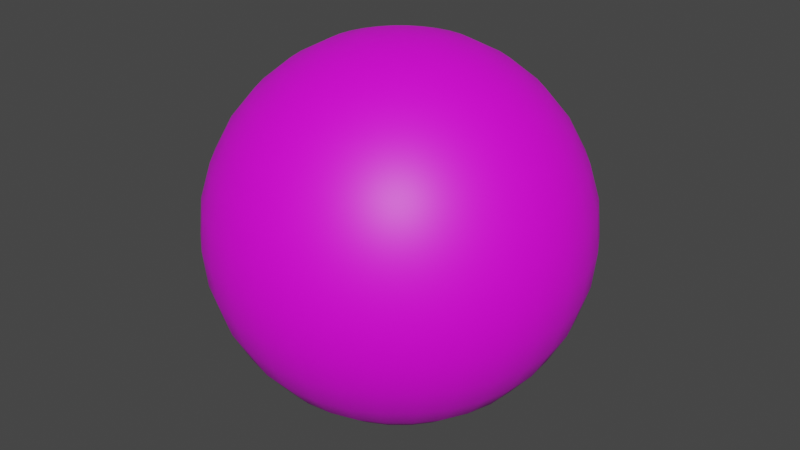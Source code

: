 # Source: TennisBall.blend  (saved by Blender 3.4.6; exported with 4.5.12 LTS)
import bpy
from mathutils import Matrix  # noqa: F401  (used for matrix-valued properties, if any)

bpy.ops.wm.read_factory_settings(use_empty=True)
scene = bpy.context.scene
scene.name = 'Scene'

# ---- collections
col_collection = bpy.data.collections.new('Collection'); scene.collection.children.link(col_collection)

# ---- images (referenced by path relative to the original .blend; pixels are not part of the script)
import os
ASSET_DIR = os.environ.get("B2B_ASSET_DIR", "")  # directory of the original .blend (textures are referenced by path, not embedded)
HERE = os.path.dirname(os.path.abspath(__file__))  # packed textures are extracted next to this script under _unpacked/

def load_image(name, relpath, width, height, colorspace="sRGB"):
    """Load a texture the original file referenced (path relative to the .blend, or extracted next to this script)."""
    p = next((c for c in (os.path.join(HERE, relpath), os.path.join(ASSET_DIR, relpath)) if relpath and os.path.exists(c)), "")
    if p:
        img = bpy.data.images.load(p, check_existing=True)
        img.name = name
    else:  # same state as the original file: an image datablock whose file is absent (Cycles renders it pink)
        img = bpy.data.images.new(name, width, height)
        img.source = "FILE"
        img.filepath = "//" + (relpath or name)
    img.colorspace_settings.name = colorspace
    return img
img_2222_jpg = load_image('2222.jpg', '2222.jpg', 1024, 1024, 'sRGB')

# ---- materials (node trees are filled in below, after node groups)
mat_tennisballmat = bpy.data.materials.new('TennisBallMat')
mat_tennisballmat.use_transparent_shadow = False

# ---- material node trees
mat_tennisballmat.use_nodes = True; mat_tennisballmat.node_tree.nodes.clear()
_N = mat_tennisballmat.node_tree.nodes; _L = mat_tennisballmat.node_tree.links
n0 = _N.new('ShaderNodeBsdfPrincipled'); n0.name = 'Principled BSDF'; n0.location = (10, 300)
n0.distribution = 'GGX'
n0.subsurface_method = 'RANDOM_WALK_SKIN'
n0.inputs[3].default_value = 1.45
n0.inputs[27].default_value = (0.0, 0.0, 0.0, 1.0)
n0.inputs[28].default_value = 1.0
n1 = _N.new('ShaderNodeOutputMaterial'); n1.name = 'Material Output'; n1.location = (300, 300)
n2 = _N.new('ShaderNodeTexImage'); n2.name = 'Image Texture'; n2.location = (-280, 280)
n2.image = img_2222_jpg
_L.new(n0.outputs[0], n1.inputs[0])
_L.new(n2.outputs[0], n0.inputs[0])
n1.is_active_output = True

# ---- world
world_world = bpy.data.worlds.new('World'); scene.world = world_world
world_world.use_nodes = True; world_world.node_tree.nodes.clear()
_N = world_world.node_tree.nodes; _L = world_world.node_tree.links
n0 = _N.new('ShaderNodeOutputWorld'); n0.name = 'World Output'; n0.location = (300, 300)
n1 = _N.new('ShaderNodeBackground'); n1.name = 'Background'; n1.location = (10, 300)
n1.inputs[0].default_value = (0.05088, 0.05088, 0.05088, 1.0)
_L.new(n1.outputs[0], n0.inputs[0])
n0.is_active_output = True
world_world.color = (0.05088, 0.05088, 0.05088)
world_world.use_sun_shadow = False
world_world.sun_shadow_jitter_overblur = 0.0

# ---- meshes
me_sphere = bpy.data.meshes.new('Sphere')
me_sphere.from_pydata([(0.0, 0.06945, 0.1039), (0.0, 0.1039, 0.06945), (0.0, 0.1226, 0.02439), (0.0, 0.125, 0.0), (0.0, 0.1226, -0.02439), (0.0, 0.1039, -0.06945), (0.004758, 0.02392, 0.1226), (0.009332, 0.04692, 0.1155), (0.01355, 0.06811, 0.1039), (0.01724, 0.08669, 0.08839), (0.02028, 0.1019, 0.06945), (0.02253, 0.1133, 0.04784), (0.02392, 0.1202, 0.02439), (0.02439, 0.1226, 0.0), (0.02392, 0.1202, -0.02439), (0.02253, 0.1133, -0.04784), (0.02028, 0.1019, -0.06945), (0.01724, 0.08669, -0.08839), (0.01355, 0.06811, -0.1039), (0.009332, 0.04692, -0.1155), (0.004758, 0.02392, -0.1226), (0.009332, 0.02253, 0.1226), (0.01831, 0.04419, 0.1155), (0.02658, 0.06416, 0.1039), (0.03382, 0.08166, 0.08839), (0.03977, 0.09602, 0.06945), (0.04419, 0.1067, 0.04784), (0.04692, 0.1133, 0.02439), (0.04784, 0.1155, 0.0), (0.04692, 0.1133, -0.02439), (0.04419, 0.1067, -0.04784), (0.03977, 0.09602, -0.06945), (0.03382, 0.08166, -0.08839), (0.02658, 0.06416, -0.1039), (0.01831, 0.04419, -0.1155), (0.009332, 0.02253, -0.1226), (0.01355, 0.02028, 0.1226), (0.02658, 0.03977, 0.1155), (0.03858, 0.05774, 0.1039), (0.04911, 0.07349, 0.08839), (0.05774, 0.08642, 0.06945), (0.06416, 0.09602, 0.04784), (0.06811, 0.1019, 0.02439), (0.06945, 0.1039, 0.0), (0.06811, 0.1019, -0.02439), (0.06416, 0.09602, -0.04784), (0.05774, 0.08642, -0.06945), (0.04911, 0.07349, -0.08839), (0.03858, 0.05774, -0.1039), (0.02658, 0.03977, -0.1155), (0.01355, 0.02028, -0.1226), (0.01724, 0.01724, 0.1226), (0.03382, 0.03382, 0.1155), (0.04911, 0.04911, 0.1039), (0.0625, 0.0625, 0.08839), (0.07349, 0.07349, 0.06945), (0.08166, 0.08166, 0.04784), (0.08669, 0.08669, 0.02439), (0.08839, 0.08839, 0.0), (0.08669, 0.08669, -0.02439), (0.08166, 0.08166, -0.04784), (0.07349, 0.07349, -0.06945), (0.0625, 0.0625, -0.08839), (0.04911, 0.04911, -0.1039), (0.03382, 0.03382, -0.1155), (0.01724, 0.01724, -0.1226), (0.02028, 0.01355, 0.1226), (0.03977, 0.02658, 0.1155), (0.05774, 0.03858, 0.1039), (0.07349, 0.04911, 0.08839), (0.08642, 0.05774, 0.06945), (0.09602, 0.06416, 0.04784), (0.1019, 0.06811, 0.02439), (0.1039, 0.06945, 0.0), (0.1019, 0.06811, -0.02439), (0.09602, 0.06416, -0.04784), (0.08642, 0.05774, -0.06945), (0.07349, 0.04911, -0.08839), (0.05774, 0.03858, -0.1039), (0.03977, 0.02658, -0.1155), (0.02028, 0.01355, -0.1226), (0.0, 0.0, 0.125), (0.02253, 0.009332, 0.1226), (0.04419, 0.01831, 0.1155), (0.06416, 0.02658, 0.1039), (0.08166, 0.03382, 0.08839), (0.09602, 0.03977, 0.06945), (0.1067, 0.04419, 0.04784), (0.1133, 0.04692, 0.02439), (0.1155, 0.04784, 0.0), (0.1133, 0.04692, -0.02439), (0.1067, 0.04419, -0.04784), (0.09602, 0.03977, -0.06945), (0.08166, 0.03382, -0.08839), (0.06416, 0.02658, -0.1039), (0.04419, 0.01831, -0.1155), (0.02253, 0.009332, -0.1226), (0.02392, 0.004758, 0.1226), (0.04692, 0.009332, 0.1155), (0.06811, 0.01355, 0.1039), (0.08669, 0.01724, 0.08839), (0.1019, 0.02028, 0.06945), (0.1133, 0.02253, 0.04784), (0.1202, 0.02392, 0.02439), (0.1226, 0.02439, 0.0), (0.1202, 0.02392, -0.02439), (0.1133, 0.02253, -0.04784), (0.1019, 0.02028, -0.06945), (0.08669, 0.01724, -0.08839), (0.06811, 0.01355, -0.1039), (0.04692, 0.009332, -0.1155), (0.02392, 0.004758, -0.1226), (0.02439, -1.397e-09, 0.1226), (0.04784, -2.794e-09, 0.1155), (0.06945, -6.519e-09, 0.1039), (0.08839, 1.863e-09, 0.08839), (0.1039, -1.118e-08, 0.06945), (0.1155, 5.588e-09, 0.04784), (0.1226, -1.118e-08, 0.02439), (0.125, -2.049e-08, 0.0), (0.1226, -1.118e-08, -0.02439), (0.1155, 5.588e-09, -0.04784), (0.1039, -1.118e-08, -0.06945), (0.08839, 1.863e-09, -0.08839), (0.06945, -6.519e-09, -0.1039), (0.04784, -2.794e-09, -0.1155), (0.02439, -1.397e-09, -0.1226), (0.02392, -0.004758, 0.1226), (0.04692, -0.009332, 0.1155), (0.06811, -0.01355, 0.1039), (0.08669, -0.01724, 0.08839), (0.1019, -0.02028, 0.06945), (0.1133, -0.02253, 0.04784), (0.1202, -0.02392, 0.02439), (0.1226, -0.02439, 0.0), (0.1202, -0.02392, -0.02439), (0.1133, -0.02253, -0.04784), (0.1019, -0.02028, -0.06945), (0.08669, -0.01724, -0.08839), (0.06811, -0.01355, -0.1039), (0.04692, -0.009332, -0.1155), (0.02392, -0.004758, -0.1226), (0.02253, -0.009332, 0.1226), (0.04419, -0.01831, 0.1155), (0.06416, -0.02658, 0.1039), (0.08166, -0.03382, 0.08839), (0.09602, -0.03977, 0.06945), (0.1067, -0.04419, 0.04784), (0.1133, -0.04692, 0.02439), (0.1155, -0.04784, 0.0), (0.1133, -0.04692, -0.02439), (0.1067, -0.04419, -0.04784), (0.09602, -0.03977, -0.06945), (0.08166, -0.03382, -0.08839), (0.06416, -0.02658, -0.1039), (0.04419, -0.01831, -0.1155), (0.02253, -0.009332, -0.1226), (0.02028, -0.01355, 0.1226), (0.03977, -0.02658, 0.1155), (0.05774, -0.03858, 0.1039), (0.07349, -0.04911, 0.08839), (0.08642, -0.05774, 0.06945), (0.09602, -0.06416, 0.04784), (0.1019, -0.06811, 0.02439), (0.1039, -0.06945, 0.0), (0.1019, -0.06811, -0.02439), (0.09602, -0.06416, -0.04784), (0.08642, -0.05774, -0.06945), (0.07349, -0.04911, -0.08839), (0.05774, -0.03858, -0.1039), (0.03977, -0.02658, -0.1155), (0.02028, -0.01355, -0.1226), (0.01724, -0.01724, 0.1226), (0.03382, -0.03382, 0.1155), (0.04911, -0.04911, 0.1039), (0.0625, -0.0625, 0.08839), (0.07349, -0.07349, 0.06945), (0.08166, -0.08166, 0.04784), (0.08669, -0.08669, 0.02439), (0.08839, -0.08839, 0.0), (0.08669, -0.08669, -0.02439), (0.08166, -0.08166, -0.04784), (0.07349, -0.07349, -0.06945), (0.0625, -0.0625, -0.08839), (0.04911, -0.04911, -0.1039), (0.03382, -0.03382, -0.1155), (0.01724, -0.01724, -0.1226), (0.01355, -0.02028, 0.1226), (0.02658, -0.03977, 0.1155), (0.03858, -0.05774, 0.1039), (0.04911, -0.07349, 0.08839), (0.05774, -0.08642, 0.06945), (0.06416, -0.09602, 0.04784), (0.06811, -0.1019, 0.02439), (0.06945, -0.1039, 0.0), (0.06811, -0.1019, -0.02439), (0.06416, -0.09602, -0.04784), (0.05774, -0.08642, -0.06945), (0.04911, -0.07349, -0.08839), (0.03858, -0.05774, -0.1039), (0.02658, -0.03977, -0.1155), (0.01355, -0.02028, -0.1226), (0.009332, -0.02253, 0.1226), (0.01831, -0.04419, 0.1155), (0.02658, -0.06416, 0.1039), (0.03382, -0.08166, 0.08839), (0.03977, -0.09602, 0.06945), (0.04419, -0.1067, 0.04784), (0.04692, -0.1133, 0.02439), (0.04784, -0.1155, 0.0), (0.04692, -0.1133, -0.02439), (0.04419, -0.1067, -0.04784), (0.03977, -0.09602, -0.06945), (0.03382, -0.08166, -0.08839), (0.02658, -0.06416, -0.1039), (0.01831, -0.04419, -0.1155), (0.009332, -0.02253, -0.1226), (0.004758, -0.02392, 0.1226), (0.009332, -0.04692, 0.1155), (0.01355, -0.06811, 0.1039), (0.01724, -0.08669, 0.08839), (0.02028, -0.1019, 0.06945), (0.02253, -0.1133, 0.04784), (0.02392, -0.1202, 0.02439), (0.02439, -0.1226, 0.0), (0.02392, -0.1202, -0.02439), (0.02253, -0.1133, -0.04784), (0.02028, -0.1019, -0.06945), (0.01724, -0.08669, -0.08839), (0.01355, -0.06811, -0.1039), (0.009332, -0.04692, -0.1155), (0.004758, -0.02392, -0.1226), (-9.313e-10, -0.02439, 0.1226), (-6.519e-09, -0.04784, 0.1155), (-1.211e-08, -0.06945, 0.1039), (-1.863e-09, -0.08839, 0.08839), (-1.304e-08, -0.1039, 0.06945), (3.725e-09, -0.1155, 0.04784), (-1.676e-08, -0.1226, 0.02439), (-4.098e-08, -0.125, 0.0), (-1.676e-08, -0.1226, -0.02439), (3.725e-09, -0.1155, -0.04784), (-1.304e-08, -0.1039, -0.06945), (-1.863e-09, -0.08839, -0.08839), (-1.211e-08, -0.06945, -0.1039), (-6.519e-09, -0.04784, -0.1155), (-9.313e-10, -0.02439, -0.1226), (-0.004758, -0.02392, 0.1226), (-0.009332, -0.04692, 0.1155), (-0.01355, -0.06811, 0.1039), (-0.01724, -0.08669, 0.08839), (-0.02028, -0.1019, 0.06945), (-0.02253, -0.1133, 0.04784), (-0.02392, -0.1202, 0.02439), (-0.02439, -0.1226, 0.0), (-0.02392, -0.1202, -0.02439), (-0.02253, -0.1133, -0.04784), (-0.02028, -0.1019, -0.06945), (-0.01724, -0.08669, -0.08839), (-0.01355, -0.06811, -0.1039), (-0.009332, -0.04692, -0.1155), (-0.004758, -0.02392, -0.1226), (-0.009332, -0.02253, 0.1226), (-0.01831, -0.04419, 0.1155), (-0.02658, -0.06416, 0.1039), (-0.03382, -0.08166, 0.08839), (-0.03977, -0.09602, 0.06945), (-0.04419, -0.1067, 0.04784), (-0.04692, -0.1133, 0.02439), (-0.04784, -0.1155, 0.0), (-0.04692, -0.1133, -0.02439), (-0.04419, -0.1067, -0.04784), (-0.03977, -0.09602, -0.06945), (-0.03382, -0.08166, -0.08839), (-0.02658, -0.06416, -0.1039), (-0.01831, -0.04419, -0.1155), (-0.009332, -0.02253, -0.1226), (-0.01355, -0.02028, 0.1226), (-0.02658, -0.03977, 0.1155), (-0.03858, -0.05774, 0.1039), (-0.04911, -0.07349, 0.08839), (-0.05774, -0.08642, 0.06945), (-0.06416, -0.09602, 0.04784), (-0.06811, -0.1019, 0.02439), (-0.06945, -0.1039, 0.0), (-0.06811, -0.1019, -0.02439), (-0.06416, -0.09602, -0.04784), (-0.05774, -0.08642, -0.06945), (-0.04911, -0.07349, -0.08839), (-0.03858, -0.05774, -0.1039), (-0.02658, -0.03977, -0.1155), (-0.01355, -0.02028, -0.1226), (-0.01724, -0.01724, 0.1226), (-0.03382, -0.03382, 0.1155), (-0.04911, -0.04911, 0.1039), (-0.0625, -0.0625, 0.08839), (-0.07349, -0.07349, 0.06945), (-0.08166, -0.08166, 0.04784), (-0.08669, -0.08669, 0.02439), (-0.08839, -0.08839, 0.0), (-0.08669, -0.08669, -0.02439), (-0.08166, -0.08166, -0.04784), (-0.07349, -0.07349, -0.06945), (-0.0625, -0.0625, -0.08839), (-0.04911, -0.04911, -0.1039), (-0.03382, -0.03382, -0.1155), (-0.01724, -0.01724, -0.1226), (0.0, 0.0, -0.125), (-0.02028, -0.01355, 0.1226), (-0.03977, -0.02658, 0.1155), (-0.05774, -0.03858, 0.1039), (-0.07349, -0.04911, 0.08839), (-0.08642, -0.05774, 0.06945), (-0.09602, -0.06416, 0.04784), (-0.1019, -0.06811, 0.02439), (-0.1039, -0.06945, 0.0), (-0.1019, -0.06811, -0.02439), (-0.09602, -0.06416, -0.04784), (-0.08642, -0.05774, -0.06945), (-0.07349, -0.04911, -0.08839), (-0.05774, -0.03858, -0.1039), (-0.03977, -0.02658, -0.1155), (-0.02028, -0.01355, -0.1226), (-0.02253, -0.009332, 0.1226), (-0.04419, -0.01831, 0.1155), (-0.06416, -0.02658, 0.1039), (-0.08166, -0.03382, 0.08839), (-0.09602, -0.03977, 0.06945), (-0.1067, -0.04419, 0.04784), (-0.1133, -0.04692, 0.02439), (-0.1155, -0.04784, 0.0), (-0.1133, -0.04692, -0.02439), (-0.1067, -0.04419, -0.04784), (-0.09602, -0.03977, -0.06945), (-0.08166, -0.03382, -0.08839), (-0.06416, -0.02658, -0.1039), (-0.04419, -0.01831, -0.1155), (-0.02253, -0.009332, -0.1226), (-0.02392, -0.004758, 0.1226), (-0.04692, -0.009332, 0.1155), (-0.06811, -0.01355, 0.1039), (-0.08669, -0.01724, 0.08839), (-0.1019, -0.02028, 0.06945), (-0.1133, -0.02253, 0.04784), (-0.1202, -0.02392, 0.02439), (-0.1226, -0.02439, 0.0), (-0.1202, -0.02392, -0.02439), (-0.1133, -0.02253, -0.04784), (-0.1019, -0.02028, -0.06945), (-0.08669, -0.01724, -0.08839), (-0.06811, -0.01355, -0.1039), (-0.04692, -0.009332, -0.1155), (-0.02392, -0.004758, -0.1226), (-0.02439, 2.328e-09, 0.1226), (-0.04784, 6.519e-09, 0.1155), (-0.06945, 1.863e-08, 0.1039), (-0.08839, 3.725e-09, 0.08839), (-0.1039, 2.049e-08, 0.06945), (-0.1155, 1.863e-09, 0.04784), (-0.1226, 3.353e-08, 0.02439), (-0.125, 5.588e-08, 0.0), (-0.1226, 3.353e-08, -0.02439), (-0.1155, 1.863e-09, -0.04784), (-0.1039, 2.049e-08, -0.06945), (-0.08839, 3.725e-09, -0.08839), (-0.06945, 1.863e-08, -0.1039), (-0.04784, 6.519e-09, -0.1155), (-0.02439, 2.328e-09, -0.1226), (-0.02392, 0.004758, 0.1226), (-0.04692, 0.009332, 0.1155), (-0.06811, 0.01355, 0.1039), (-0.08669, 0.01724, 0.08839), (-0.1019, 0.02028, 0.06945), (-0.1133, 0.02253, 0.04784), (-0.1202, 0.02392, 0.02439), (-0.1226, 0.02439, 0.0), (-0.1202, 0.02392, -0.02439), (-0.1133, 0.02253, -0.04784), (-0.1019, 0.02028, -0.06945), (-0.08669, 0.01724, -0.08839), (-0.06811, 0.01355, -0.1039), (-0.04692, 0.009332, -0.1155), (-0.02392, 0.004758, -0.1226), (-0.02253, 0.009332, 0.1226), (-0.04419, 0.01831, 0.1155), (-0.06416, 0.02658, 0.1039), (-0.08166, 0.03382, 0.08839), (-0.09602, 0.03977, 0.06945), (-0.1067, 0.04419, 0.04784), (-0.1133, 0.04692, 0.02439), (-0.1155, 0.04784, 0.0), (-0.1133, 0.04692, -0.02439), (-0.1067, 0.04419, -0.04784), (-0.09602, 0.03977, -0.06945), (-0.08166, 0.03382, -0.08839), (-0.06416, 0.02658, -0.1039), (-0.04419, 0.01831, -0.1155), (-0.02253, 0.009332, -0.1226), (-0.02028, 0.01355, 0.1226), (-0.03977, 0.02658, 0.1155), (-0.05774, 0.03858, 0.1039), (-0.07349, 0.04911, 0.08839), (-0.08642, 0.05774, 0.06945), (-0.09602, 0.06416, 0.04784), (-0.1019, 0.06811, 0.02439), (-0.1039, 0.06945, 0.0), (-0.1019, 0.06811, -0.02439), (-0.09602, 0.06416, -0.04784), (-0.08642, 0.05774, -0.06945), (-0.07349, 0.04911, -0.08839), (-0.05774, 0.03858, -0.1039), (-0.03977, 0.02658, -0.1155), (-0.02028, 0.01355, -0.1226), (-0.01724, 0.01724, 0.1226), (-0.03382, 0.03382, 0.1155), (-0.04911, 0.04911, 0.1039), (-0.0625, 0.0625, 0.08839), (-0.07349, 0.07349, 0.06945), (-0.08166, 0.08166, 0.04784), (-0.08669, 0.08669, 0.02439), (-0.08839, 0.08839, 0.0), (-0.08669, 0.08669, -0.02439), (-0.08166, 0.08166, -0.04784), (-0.07349, 0.07349, -0.06945), (-0.0625, 0.0625, -0.08839), (-0.04911, 0.04911, -0.1039), (-0.03382, 0.03382, -0.1155), (-0.01724, 0.01724, -0.1226), (-0.01355, 0.02028, 0.1226), (-0.02658, 0.03977, 0.1155), (-0.03858, 0.05774, 0.1039), (-0.04911, 0.07349, 0.08839), (-0.05774, 0.08642, 0.06945), (-0.06416, 0.09602, 0.04784), (-0.06811, 0.1019, 0.02439), (-0.06945, 0.1039, 0.0), (-0.06811, 0.1019, -0.02439), (-0.06416, 0.09602, -0.04784), (-0.05774, 0.08642, -0.06945), (-0.04911, 0.07349, -0.08839), (-0.03858, 0.05774, -0.1039), (-0.02658, 0.03977, -0.1155), (-0.01355, 0.02028, -0.1226), (-0.009332, 0.02253, 0.1226), (-0.01831, 0.04419, 0.1155), (-0.02658, 0.06416, 0.1039), (-0.03382, 0.08166, 0.08839), (-0.03977, 0.09602, 0.06945), (-0.04419, 0.1067, 0.04784), (-0.04692, 0.1133, 0.02439), (-0.04784, 0.1155, 0.0), (-0.04692, 0.1133, -0.02439), (-0.04419, 0.1067, -0.04784), (-0.03977, 0.09602, -0.06945), (-0.03382, 0.08166, -0.08839), (-0.02658, 0.06416, -0.1039), (-0.01831, 0.04419, -0.1155), (-0.009332, 0.02253, -0.1226), (-0.004758, 0.02392, 0.1226), (-0.009332, 0.04692, 0.1155), (-0.01355, 0.06811, 0.1039), (-0.01724, 0.08669, 0.08839), (-0.02028, 0.1019, 0.06945), (-0.02253, 0.1133, 0.04784), (-0.02392, 0.1202, 0.02439), (-0.02439, 0.1226, 0.0), (-0.02392, 0.1202, -0.02439), (-0.02253, 0.1133, -0.04784), (-0.02028, 0.1019, -0.06945), (-0.01724, 0.08669, -0.08839), (-0.01355, 0.06811, -0.1039), (-0.009332, 0.04692, -0.1155), (-0.004758, 0.02392, -0.1226), (1.863e-09, 0.02439, 0.1226), (8.382e-09, 0.04784, 0.1155), (1.118e-08, 0.08839, 0.08839), (7.451e-09, 0.1155, 0.04784), (7.451e-09, 0.1155, -0.04784), (1.118e-08, 0.08839, -0.08839), (2.701e-08, 0.06945, -0.1039), (8.382e-09, 0.04784, -0.1155), (1.863e-09, 0.02439, -0.1226)], [], [(481, 480, 19, 20), (3, 2, 12, 13), (473, 81, 6), (307, 481, 20), (4, 3, 13, 14), (474, 473, 6, 7), (477, 4, 14, 15), (0, 474, 7, 8), (5, 477, 15, 16), (475, 0, 8, 9), (478, 5, 16, 17), (1, 475, 9, 10), (479, 478, 17, 18), (476, 1, 10, 11), (480, 479, 18, 19), (2, 476, 11, 12), (19, 18, 33, 34), (12, 11, 26, 27), (20, 19, 34, 35), (13, 12, 27, 28), (6, 81, 21), (307, 20, 35), (14, 13, 28, 29), (7, 6, 21, 22), (15, 14, 29, 30), (8, 7, 22, 23), (16, 15, 30, 31), (9, 8, 23, 24), (17, 16, 31, 32), (10, 9, 24, 25), (18, 17, 32, 33), (11, 10, 25, 26), (23, 22, 37, 38), (31, 30, 45, 46), (24, 23, 38, 39), (32, 31, 46, 47), (25, 24, 39, 40), (33, 32, 47, 48), (26, 25, 40, 41), (34, 33, 48, 49), (27, 26, 41, 42), (35, 34, 49, 50), (28, 27, 42, 43), (21, 81, 36), (307, 35, 50), (29, 28, 43, 44), (22, 21, 36, 37), (30, 29, 44, 45), (42, 41, 56, 57), (50, 49, 64, 65), (43, 42, 57, 58), (36, 81, 51), (307, 50, 65), (44, 43, 58, 59), (37, 36, 51, 52), (45, 44, 59, 60), (38, 37, 52, 53), (46, 45, 60, 61), (39, 38, 53, 54), (47, 46, 61, 62), (40, 39, 54, 55), (48, 47, 62, 63), (41, 40, 55, 56), (49, 48, 63, 64), (61, 60, 75, 76), (54, 53, 68, 69), (62, 61, 76, 77), (55, 54, 69, 70), (63, 62, 77, 78), (56, 55, 70, 71), (64, 63, 78, 79), (57, 56, 71, 72), (65, 64, 79, 80), (58, 57, 72, 73), (51, 81, 66), (307, 65, 80), (59, 58, 73, 74), (52, 51, 66, 67), (60, 59, 74, 75), (53, 52, 67, 68), (80, 79, 95, 96), (73, 72, 88, 89), (66, 81, 82), (307, 80, 96), (74, 73, 89, 90), (67, 66, 82, 83), (75, 74, 90, 91), (68, 67, 83, 84), (76, 75, 91, 92), (69, 68, 84, 85), (77, 76, 92, 93), (70, 69, 85, 86), (78, 77, 93, 94), (71, 70, 86, 87), (79, 78, 94, 95), (72, 71, 87, 88), (85, 84, 99, 100), (93, 92, 107, 108), (86, 85, 100, 101), (94, 93, 108, 109), (87, 86, 101, 102), (95, 94, 109, 110), (88, 87, 102, 103), (96, 95, 110, 111), (89, 88, 103, 104), (82, 81, 97), (307, 96, 111), (90, 89, 104, 105), (83, 82, 97, 98), (91, 90, 105, 106), (84, 83, 98, 99), (92, 91, 106, 107), (104, 103, 118, 119), (97, 81, 112), (307, 111, 126), (105, 104, 119, 120), (98, 97, 112, 113), (106, 105, 120, 121), (99, 98, 113, 114), (107, 106, 121, 122), (100, 99, 114, 115), (108, 107, 122, 123), (101, 100, 115, 116), (109, 108, 123, 124), (102, 101, 116, 117), (110, 109, 124, 125), (103, 102, 117, 118), (111, 110, 125, 126), (123, 122, 137, 138), (116, 115, 130, 131), (124, 123, 138, 139), (117, 116, 131, 132), (125, 124, 139, 140), (118, 117, 132, 133), (126, 125, 140, 141), (119, 118, 133, 134), (112, 81, 127), (307, 126, 141), (120, 119, 134, 135), (113, 112, 127, 128), (121, 120, 135, 136), (114, 113, 128, 129), (122, 121, 136, 137), (115, 114, 129, 130), (307, 141, 156), (135, 134, 149, 150), (128, 127, 142, 143), (136, 135, 150, 151), (129, 128, 143, 144), (137, 136, 151, 152), (130, 129, 144, 145), (138, 137, 152, 153), (131, 130, 145, 146), (139, 138, 153, 154), (132, 131, 146, 147), (140, 139, 154, 155), (133, 132, 147, 148), (141, 140, 155, 156), (134, 133, 148, 149), (127, 81, 142), (154, 153, 168, 169), (147, 146, 161, 162), (155, 154, 169, 170), (148, 147, 162, 163), (156, 155, 170, 171), (149, 148, 163, 164), (142, 81, 157), (307, 156, 171), (150, 149, 164, 165), (143, 142, 157, 158), (151, 150, 165, 166), (144, 143, 158, 159), (152, 151, 166, 167), (145, 144, 159, 160), (153, 152, 167, 168), (146, 145, 160, 161), (158, 157, 172, 173), (166, 165, 180, 181), (159, 158, 173, 174), (167, 166, 181, 182), (160, 159, 174, 175), (168, 167, 182, 183), (161, 160, 175, 176), (169, 168, 183, 184), (162, 161, 176, 177), (170, 169, 184, 185), (163, 162, 177, 178), (171, 170, 185, 186), (164, 163, 178, 179), (157, 81, 172), (307, 171, 186), (165, 164, 179, 180), (177, 176, 191, 192), (185, 184, 199, 200), (178, 177, 192, 193), (186, 185, 200, 201), (179, 178, 193, 194), (172, 81, 187), (307, 186, 201), (180, 179, 194, 195), (173, 172, 187, 188), (181, 180, 195, 196), (174, 173, 188, 189), (182, 181, 196, 197), (175, 174, 189, 190), (183, 182, 197, 198), (176, 175, 190, 191), (184, 183, 198, 199), (196, 195, 210, 211), (189, 188, 203, 204), (197, 196, 211, 212), (190, 189, 204, 205), (198, 197, 212, 213), (191, 190, 205, 206), (199, 198, 213, 214), (192, 191, 206, 207), (200, 199, 214, 215), (193, 192, 207, 208), (201, 200, 215, 216), (194, 193, 208, 209), (187, 81, 202), (307, 201, 216), (195, 194, 209, 210), (188, 187, 202, 203), (215, 214, 229, 230), (208, 207, 222, 223), (216, 215, 230, 231), (209, 208, 223, 224), (202, 81, 217), (307, 216, 231), (210, 209, 224, 225), (203, 202, 217, 218), (211, 210, 225, 226), (204, 203, 218, 219), (212, 211, 226, 227), (205, 204, 219, 220), (213, 212, 227, 228), (206, 205, 220, 221), (214, 213, 228, 229), (207, 206, 221, 222), (219, 218, 233, 234), (227, 226, 241, 242), (220, 219, 234, 235), (228, 227, 242, 243), (221, 220, 235, 236), (229, 228, 243, 244), (222, 221, 236, 237), (230, 229, 244, 245), (223, 222, 237, 238), (231, 230, 245, 246), (224, 223, 238, 239), (217, 81, 232), (307, 231, 246), (225, 224, 239, 240), (218, 217, 232, 233), (226, 225, 240, 241), (238, 237, 252, 253), (246, 245, 260, 261), (239, 238, 253, 254), (232, 81, 247), (307, 246, 261), (240, 239, 254, 255), (233, 232, 247, 248), (241, 240, 255, 256), (234, 233, 248, 249), (242, 241, 256, 257), (235, 234, 249, 250), (243, 242, 257, 258), (236, 235, 250, 251), (244, 243, 258, 259), (237, 236, 251, 252), (245, 244, 259, 260), (257, 256, 271, 272), (250, 249, 264, 265), (258, 257, 272, 273), (251, 250, 265, 266), (259, 258, 273, 274), (252, 251, 266, 267), (260, 259, 274, 275), (253, 252, 267, 268), (261, 260, 275, 276), (254, 253, 268, 269), (247, 81, 262), (307, 261, 276), (255, 254, 269, 270), (248, 247, 262, 263), (256, 255, 270, 271), (249, 248, 263, 264), (276, 275, 290, 291), (269, 268, 283, 284), (262, 81, 277), (307, 276, 291), (270, 269, 284, 285), (263, 262, 277, 278), (271, 270, 285, 286), (264, 263, 278, 279), (272, 271, 286, 287), (265, 264, 279, 280), (273, 272, 287, 288), (266, 265, 280, 281), (274, 273, 288, 289), (267, 266, 281, 282), (275, 274, 289, 290), (268, 267, 282, 283), (288, 287, 302, 303), (281, 280, 295, 296), (289, 288, 303, 304), (282, 281, 296, 297), (290, 289, 304, 305), (283, 282, 297, 298), (291, 290, 305, 306), (284, 283, 298, 299), (277, 81, 292), (307, 291, 306), (285, 284, 299, 300), (278, 277, 292, 293), (286, 285, 300, 301), (279, 278, 293, 294), (287, 286, 301, 302), (280, 279, 294, 295), (292, 81, 308), (307, 306, 322), (300, 299, 315, 316), (293, 292, 308, 309), (301, 300, 316, 317), (294, 293, 309, 310), (302, 301, 317, 318), (295, 294, 310, 311), (303, 302, 318, 319), (296, 295, 311, 312), (304, 303, 319, 320), (297, 296, 312, 313), (305, 304, 320, 321), (298, 297, 313, 314), (306, 305, 321, 322), (299, 298, 314, 315), (312, 311, 326, 327), (320, 319, 334, 335), (313, 312, 327, 328), (321, 320, 335, 336), (314, 313, 328, 329), (322, 321, 336, 337), (315, 314, 329, 330), (308, 81, 323), (307, 322, 337), (316, 315, 330, 331), (309, 308, 323, 324), (317, 316, 331, 332), (310, 309, 324, 325), (318, 317, 332, 333), (311, 310, 325, 326), (319, 318, 333, 334), (331, 330, 345, 346), (324, 323, 338, 339), (332, 331, 346, 347), (325, 324, 339, 340), (333, 332, 347, 348), (326, 325, 340, 341), (334, 333, 348, 349), (327, 326, 341, 342), (335, 334, 349, 350), (328, 327, 342, 343), (336, 335, 350, 351), (329, 328, 343, 344), (337, 336, 351, 352), (330, 329, 344, 345), (323, 81, 338), (307, 337, 352), (350, 349, 364, 365), (343, 342, 357, 358), (351, 350, 365, 366), (344, 343, 358, 359), (352, 351, 366, 367), (345, 344, 359, 360), (338, 81, 353), (307, 352, 367), (346, 345, 360, 361), (339, 338, 353, 354), (347, 346, 361, 362), (340, 339, 354, 355), (348, 347, 362, 363), (341, 340, 355, 356), (349, 348, 363, 364), (342, 341, 356, 357), (354, 353, 368, 369), (362, 361, 376, 377), (355, 354, 369, 370), (363, 362, 377, 378), (356, 355, 370, 371), (364, 363, 378, 379), (357, 356, 371, 372), (365, 364, 379, 380), (358, 357, 372, 373), (366, 365, 380, 381), (359, 358, 373, 374), (367, 366, 381, 382), (360, 359, 374, 375), (353, 81, 368), (307, 367, 382), (361, 360, 375, 376), (373, 372, 387, 388), (381, 380, 395, 396), (374, 373, 388, 389), (382, 381, 396, 397), (375, 374, 389, 390), (368, 81, 383), (307, 382, 397), (376, 375, 390, 391), (369, 368, 383, 384), (377, 376, 391, 392), (370, 369, 384, 385), (378, 377, 392, 393), (371, 370, 385, 386), (379, 378, 393, 394), (372, 371, 386, 387), (380, 379, 394, 395), (392, 391, 406, 407), (385, 384, 399, 400), (393, 392, 407, 408), (386, 385, 400, 401), (394, 393, 408, 409), (387, 386, 401, 402), (395, 394, 409, 410), (388, 387, 402, 403), (396, 395, 410, 411), (389, 388, 403, 404), (397, 396, 411, 412), (390, 389, 404, 405), (383, 81, 398), (307, 397, 412), (391, 390, 405, 406), (384, 383, 398, 399), (411, 410, 425, 426), (404, 403, 418, 419), (412, 411, 426, 427), (405, 404, 419, 420), (398, 81, 413), (307, 412, 427), (406, 405, 420, 421), (399, 398, 413, 414), (407, 406, 421, 422), (400, 399, 414, 415), (408, 407, 422, 423), (401, 400, 415, 416), (409, 408, 423, 424), (402, 401, 416, 417), (410, 409, 424, 425), (403, 402, 417, 418), (423, 422, 437, 438), (416, 415, 430, 431), (424, 423, 438, 439), (417, 416, 431, 432), (425, 424, 439, 440), (418, 417, 432, 433), (426, 425, 440, 441), (419, 418, 433, 434), (427, 426, 441, 442), (420, 419, 434, 435), (413, 81, 428), (307, 427, 442), (421, 420, 435, 436), (414, 413, 428, 429), (422, 421, 436, 437), (415, 414, 429, 430), (442, 441, 456, 457), (435, 434, 449, 450), (428, 81, 443), (307, 442, 457), (436, 435, 450, 451), (429, 428, 443, 444), (437, 436, 451, 452), (430, 429, 444, 445), (438, 437, 452, 453), (431, 430, 445, 446), (439, 438, 453, 454), (432, 431, 446, 447), (440, 439, 454, 455), (433, 432, 447, 448), (441, 440, 455, 456), (434, 433, 448, 449), (446, 445, 460, 461), (454, 453, 468, 469), (447, 446, 461, 462), (455, 454, 469, 470), (448, 447, 462, 463), (456, 455, 470, 471), (449, 448, 463, 464), (457, 456, 471, 472), (450, 449, 464, 465), (443, 81, 458), (307, 457, 472), (451, 450, 465, 466), (444, 443, 458, 459), (452, 451, 466, 467), (445, 444, 459, 460), (453, 452, 467, 468), (465, 464, 2, 3), (458, 81, 473), (307, 472, 481), (466, 465, 3, 4), (459, 458, 473, 474), (467, 466, 4, 477), (460, 459, 474, 0), (468, 467, 477, 5), (461, 460, 0, 475), (469, 468, 5, 478), (462, 461, 475, 1), (470, 469, 478, 479), (463, 462, 1, 476), (471, 470, 479, 480), (464, 463, 476, 2), (472, 471, 480, 481)])
me_sphere.polygons.foreach_set('use_smooth', [True] * 512)
_uv = me_sphere.uv_layers.new(name='UVMap')
_uv.uv.foreach_set('vector', [0.2394, 0.8948, 0.2297, 0.8258, 0.2409, 0.8212, 0.2457, 0.8918, 0.2081, 0.5, 0.2083, 0.451, 0.2296, 0.4531, 0.2297, 0.5006, 0.237, 0.1156, 0.2496, 0.04518, 0.243, 0.1194, 0.2514, 0.9709, 0.2394, 0.8948, 0.2457, 0.8918, 0.2087, 0.5491, 0.2081, 0.5, 0.2297, 0.5006, 0.2301, 0.5482, 0.2273, 0.1807, 0.237, 0.1156, 0.243, 0.1194, 0.2382, 0.1865, 0.2103, 0.5991, 0.2087, 0.5491, 0.2301, 0.5482, 0.231, 0.5968, 0.2203, 0.2411, 0.2273, 0.1807, 0.2382, 0.1865, 0.2349, 0.2473, 0.213, 0.6508, 0.2103, 0.5991, 0.231, 0.5968, 0.2324, 0.6473, 0.2153, 0.2974, 0.2203, 0.2411, 0.2349, 0.2473, 0.2326, 0.3031, 0.2169, 0.7052, 0.213, 0.6508, 0.2324, 0.6473, 0.2345, 0.7007, 0.2119, 0.3506, 0.2153, 0.2974, 0.2326, 0.3031, 0.231, 0.3553, 0.2224, 0.763, 0.2169, 0.7052, 0.2345, 0.7007, 0.2373, 0.7581, 0.2095, 0.4014, 0.2119, 0.3506, 0.231, 0.3553, 0.2301, 0.405, 0.2297, 0.8258, 0.2224, 0.763, 0.2373, 0.7581, 0.2409, 0.8212, 0.2083, 0.451, 0.2095, 0.4014, 0.2301, 0.405, 0.2296, 0.4531, 0.2409, 0.8212, 0.2373, 0.7581, 0.2522, 0.757, 0.2523, 0.8202, 0.2296, 0.4531, 0.2301, 0.405, 0.2502, 0.4064, 0.2505, 0.4541, 0.2457, 0.8918, 0.2409, 0.8212, 0.2523, 0.8202, 0.2521, 0.8912, 0.2297, 0.5006, 0.2296, 0.4531, 0.2505, 0.4541, 0.2508, 0.5011, 0.243, 0.1194, 0.2496, 0.04518, 0.2491, 0.121, 0.2514, 0.9709, 0.2457, 0.8918, 0.2521, 0.8912, 0.2301, 0.5482, 0.2297, 0.5006, 0.2508, 0.5011, 0.2511, 0.5482, 0.2382, 0.1865, 0.243, 0.1194, 0.2491, 0.121, 0.2491, 0.1889, 0.231, 0.5968, 0.2301, 0.5482, 0.2511, 0.5482, 0.2514, 0.5964, 0.2349, 0.2473, 0.2382, 0.1865, 0.2491, 0.1889, 0.2493, 0.2497, 0.2324, 0.6473, 0.231, 0.5968, 0.2514, 0.5964, 0.2516, 0.6465, 0.2326, 0.3031, 0.2349, 0.2473, 0.2493, 0.2497, 0.2496, 0.3053, 0.2345, 0.7007, 0.2324, 0.6473, 0.2516, 0.6465, 0.2519, 0.6996, 0.231, 0.3553, 0.2326, 0.3031, 0.2496, 0.3053, 0.2499, 0.3572, 0.2373, 0.7581, 0.2345, 0.7007, 0.2519, 0.6996, 0.2522, 0.757, 0.2301, 0.405, 0.231, 0.3553, 0.2499, 0.3572, 0.2502, 0.4064, 0.2493, 0.2497, 0.2491, 0.1889, 0.26, 0.1878, 0.2637, 0.2485, 0.2516, 0.6465, 0.2514, 0.5964, 0.2718, 0.5978, 0.2709, 0.6484, 0.2496, 0.3053, 0.2493, 0.2497, 0.2637, 0.2485, 0.2666, 0.3041, 0.2519, 0.6996, 0.2516, 0.6465, 0.2709, 0.6484, 0.2694, 0.7019, 0.2499, 0.3572, 0.2496, 0.3053, 0.2666, 0.3041, 0.2687, 0.3562, 0.2522, 0.757, 0.2519, 0.6996, 0.2694, 0.7019, 0.2671, 0.7595, 0.2502, 0.4064, 0.2499, 0.3572, 0.2687, 0.3562, 0.2703, 0.4058, 0.2523, 0.8202, 0.2522, 0.757, 0.2671, 0.7595, 0.2637, 0.8227, 0.2505, 0.4541, 0.2502, 0.4064, 0.2703, 0.4058, 0.2713, 0.4539, 0.2521, 0.8912, 0.2523, 0.8202, 0.2637, 0.8227, 0.2586, 0.893, 0.2508, 0.5011, 0.2505, 0.4541, 0.2713, 0.4539, 0.2719, 0.5014, 0.2491, 0.121, 0.2496, 0.04518, 0.2553, 0.1204, 0.2514, 0.9709, 0.2521, 0.8912, 0.2586, 0.893, 0.2511, 0.5482, 0.2508, 0.5011, 0.2719, 0.5014, 0.2721, 0.5491, 0.2491, 0.1889, 0.2491, 0.121, 0.2553, 0.1204, 0.26, 0.1878, 0.2514, 0.5964, 0.2511, 0.5482, 0.2721, 0.5491, 0.2718, 0.5978, 0.2713, 0.4539, 0.2703, 0.4058, 0.2907, 0.403, 0.2926, 0.4525, 0.2586, 0.893, 0.2637, 0.8227, 0.275, 0.8288, 0.2649, 0.8972, 0.2719, 0.5014, 0.2713, 0.4539, 0.2926, 0.4525, 0.2935, 0.5015, 0.2553, 0.1204, 0.2496, 0.04518, 0.2613, 0.1174, 0.2514, 0.9709, 0.2586, 0.893, 0.2649, 0.8972, 0.2721, 0.5491, 0.2719, 0.5014, 0.2935, 0.5015, 0.2935, 0.5507, 0.26, 0.1878, 0.2553, 0.1204, 0.2613, 0.1174, 0.2708, 0.1832, 0.2718, 0.5978, 0.2721, 0.5491, 0.2935, 0.5507, 0.2926, 0.6009, 0.2637, 0.2485, 0.26, 0.1878, 0.2708, 0.1832, 0.2781, 0.2434, 0.2709, 0.6484, 0.2718, 0.5978, 0.2926, 0.6009, 0.2905, 0.6529, 0.2666, 0.3041, 0.2637, 0.2485, 0.2781, 0.2434, 0.2836, 0.2994, 0.2694, 0.7019, 0.2709, 0.6484, 0.2905, 0.6529, 0.2872, 0.7076, 0.2687, 0.3562, 0.2666, 0.3041, 0.2836, 0.2994, 0.2878, 0.3523, 0.2671, 0.7595, 0.2694, 0.7019, 0.2872, 0.7076, 0.2822, 0.7659, 0.2703, 0.4058, 0.2687, 0.3562, 0.2878, 0.3523, 0.2907, 0.403, 0.2637, 0.8227, 0.2671, 0.7595, 0.2822, 0.7659, 0.275, 0.8288, 0.2905, 0.6529, 0.2926, 0.6009, 0.3143, 0.6062, 0.3108, 0.6605, 0.2836, 0.2994, 0.2781, 0.2434, 0.2924, 0.2344, 0.3009, 0.2908, 0.2872, 0.7076, 0.2905, 0.6529, 0.3108, 0.6605, 0.3053, 0.7171, 0.2878, 0.3523, 0.2836, 0.2994, 0.3009, 0.2908, 0.3073, 0.3451, 0.2822, 0.7659, 0.2872, 0.7076, 0.3053, 0.7171, 0.2973, 0.7763, 0.2907, 0.403, 0.2878, 0.3523, 0.3073, 0.3451, 0.3118, 0.3979, 0.275, 0.8288, 0.2822, 0.7659, 0.2973, 0.7763, 0.2861, 0.8386, 0.2926, 0.4525, 0.2907, 0.403, 0.3118, 0.3979, 0.3147, 0.4498, 0.2649, 0.8972, 0.275, 0.8288, 0.2861, 0.8386, 0.2709, 0.9037, 0.2935, 0.5015, 0.2926, 0.4525, 0.3147, 0.4498, 0.3161, 0.5014, 0.2613, 0.1174, 0.2496, 0.04518, 0.2671, 0.1122, 0.2514, 0.9709, 0.2649, 0.8972, 0.2709, 0.9037, 0.2935, 0.5507, 0.2935, 0.5015, 0.3161, 0.5014, 0.316, 0.5533, 0.2708, 0.1832, 0.2613, 0.1174, 0.2671, 0.1122, 0.2813, 0.1751, 0.2926, 0.6009, 0.2935, 0.5507, 0.316, 0.5533, 0.3143, 0.6062, 0.2781, 0.2434, 0.2708, 0.1832, 0.2813, 0.1751, 0.2924, 0.2344, 0.2709, 0.9037, 0.2861, 0.8386, 0.2969, 0.8523, 0.2765, 0.9126, 0.3161, 0.5014, 0.3147, 0.4498, 0.3382, 0.4453, 0.3402, 0.5009, 0.2671, 0.1122, 0.2496, 0.04518, 0.2724, 0.1047, 0.2514, 0.9709, 0.2709, 0.9037, 0.2765, 0.9126, 0.316, 0.5533, 0.3161, 0.5014, 0.3402, 0.5009, 0.3399, 0.557, 0.2813, 0.1751, 0.2671, 0.1122, 0.2724, 0.1047, 0.2914, 0.1632, 0.3143, 0.6062, 0.316, 0.5533, 0.3399, 0.557, 0.3373, 0.6138, 0.2924, 0.2344, 0.2813, 0.1751, 0.2914, 0.1632, 0.3066, 0.2209, 0.3108, 0.6605, 0.3143, 0.6062, 0.3373, 0.6138, 0.3322, 0.6717, 0.3009, 0.2908, 0.2924, 0.2344, 0.3066, 0.2209, 0.3185, 0.2779, 0.3053, 0.7171, 0.3108, 0.6605, 0.3322, 0.6717, 0.3241, 0.7309, 0.3073, 0.3451, 0.3009, 0.2908, 0.3185, 0.2779, 0.3276, 0.3341, 0.2973, 0.7763, 0.3053, 0.7171, 0.3241, 0.7309, 0.3126, 0.7913, 0.3118, 0.3979, 0.3073, 0.3451, 0.3276, 0.3341, 0.334, 0.3898, 0.2861, 0.8386, 0.2973, 0.7763, 0.3126, 0.7913, 0.2969, 0.8523, 0.3147, 0.4498, 0.3118, 0.3979, 0.334, 0.3898, 0.3382, 0.4453, 0.3185, 0.2779, 0.3066, 0.2209, 0.3206, 0.2025, 0.3365, 0.2597, 0.3241, 0.7309, 0.3322, 0.6717, 0.355, 0.6874, 0.3437, 0.7501, 0.3276, 0.3341, 0.3185, 0.2779, 0.3365, 0.2597, 0.3489, 0.3183, 0.3126, 0.7913, 0.3241, 0.7309, 0.3437, 0.7501, 0.3279, 0.8116, 0.334, 0.3898, 0.3276, 0.3341, 0.3489, 0.3183, 0.3579, 0.3781, 0.2969, 0.8523, 0.3126, 0.7913, 0.3279, 0.8116, 0.3072, 0.8703, 0.3382, 0.4453, 0.334, 0.3898, 0.3579, 0.3781, 0.3637, 0.4386, 0.2765, 0.9126, 0.2969, 0.8523, 0.3072, 0.8703, 0.2814, 0.9238, 0.3402, 0.5009, 0.3382, 0.4453, 0.3637, 0.4386, 0.3665, 0.5, 0.2724, 0.1047, 0.2496, 0.04518, 0.2771, 0.09494, 0.2514, 0.9709, 0.2765, 0.9126, 0.2814, 0.9238, 0.3399, 0.557, 0.3402, 0.5009, 0.3665, 0.5, 0.366, 0.562, 0.2914, 0.1632, 0.2724, 0.1047, 0.2771, 0.09494, 0.3009, 0.1473, 0.3373, 0.6138, 0.3399, 0.557, 0.366, 0.562, 0.3623, 0.6246, 0.3066, 0.2209, 0.2914, 0.1632, 0.3009, 0.1473, 0.3206, 0.2025, 0.3322, 0.6717, 0.3373, 0.6138, 0.3623, 0.6246, 0.355, 0.6874, 0.3665, 0.5, 0.3637, 0.4386, 0.3921, 0.4289, 0.396, 0.4983, 0.2771, 0.09494, 0.2496, 0.04518, 0.281, 0.08315, 0.2514, 0.9709, 0.2814, 0.9238, 0.2855, 0.9372, 0.366, 0.562, 0.3665, 0.5, 0.396, 0.4983, 0.3954, 0.5688, 0.3009, 0.1473, 0.2771, 0.09494, 0.281, 0.08315, 0.3095, 0.1273, 0.3623, 0.6246, 0.366, 0.562, 0.3954, 0.5688, 0.3901, 0.6394, 0.3206, 0.2025, 0.3009, 0.1473, 0.3095, 0.1273, 0.3342, 0.1782, 0.355, 0.6874, 0.3623, 0.6246, 0.3901, 0.6394, 0.3798, 0.709, 0.3365, 0.2597, 0.3206, 0.2025, 0.3342, 0.1782, 0.355, 0.235, 0.3437, 0.7501, 0.355, 0.6874, 0.3798, 0.709, 0.3643, 0.7761, 0.3489, 0.3183, 0.3365, 0.2597, 0.355, 0.235, 0.3716, 0.2964, 0.3279, 0.8116, 0.3437, 0.7501, 0.3643, 0.7761, 0.3432, 0.8383, 0.3579, 0.3781, 0.3489, 0.3183, 0.3716, 0.2964, 0.384, 0.3613, 0.3072, 0.8703, 0.3279, 0.8116, 0.3432, 0.8383, 0.3167, 0.893, 0.3637, 0.4386, 0.3579, 0.3781, 0.384, 0.3613, 0.3921, 0.4289, 0.2814, 0.9238, 0.3072, 0.8703, 0.3167, 0.893, 0.2855, 0.9372, 0.3643, 0.7761, 0.3798, 0.709, 0.4072, 0.7387, 0.3858, 0.8108, 0.3716, 0.2964, 0.355, 0.235, 0.3736, 0.202, 0.3959, 0.2661, 0.3432, 0.8383, 0.3643, 0.7761, 0.3858, 0.8108, 0.358, 0.8727, 0.384, 0.3613, 0.3716, 0.2964, 0.3959, 0.2661, 0.413, 0.3376, 0.3167, 0.893, 0.3432, 0.8383, 0.358, 0.8727, 0.3249, 0.9206, 0.3921, 0.4289, 0.384, 0.3613, 0.413, 0.3376, 0.4245, 0.4147, 0.2855, 0.9372, 0.3167, 0.893, 0.3249, 0.9206, 0.2886, 0.9525, 0.396, 0.4983, 0.3921, 0.4289, 0.4245, 0.4147, 0.4301, 0.4956, 0.281, 0.08315, 0.2496, 0.04518, 0.284, 0.0695, 0.2514, 0.9709, 0.2855, 0.9372, 0.2886, 0.9525, 0.3954, 0.5688, 0.396, 0.4983, 0.4301, 0.4956, 0.4292, 0.5781, 0.3095, 0.1273, 0.281, 0.08315, 0.284, 0.0695, 0.3167, 0.1028, 0.3901, 0.6394, 0.3954, 0.5688, 0.4292, 0.5781, 0.4217, 0.6601, 0.3342, 0.1782, 0.3095, 0.1273, 0.3167, 0.1028, 0.347, 0.1471, 0.3798, 0.709, 0.3901, 0.6394, 0.4217, 0.6601, 0.4072, 0.7387, 0.355, 0.235, 0.3342, 0.1782, 0.347, 0.1471, 0.3736, 0.202, 0.2514, 0.9709, 0.2886, 0.9525, 0.2903, 0.9694, 0.4292, 0.5781, 0.4301, 0.4956, 0.4708, 0.4913, 0.4696, 0.5914, 0.3167, 0.1028, 0.284, 0.0695, 0.2857, 0.05434, 0.3221, 0.07397, 0.4217, 0.6601, 0.4292, 0.5781, 0.4696, 0.5914, 0.4586, 0.6895, 0.347, 0.1471, 0.3167, 0.1028, 0.3221, 0.07397, 0.3582, 0.1082, 0.4072, 0.7387, 0.4217, 0.6601, 0.4586, 0.6895, 0.4378, 0.7801, 0.3736, 0.202, 0.347, 0.1471, 0.3582, 0.1082, 0.3921, 0.1585, 0.3858, 0.8108, 0.4072, 0.7387, 0.4378, 0.7801, 0.4082, 0.8575, 0.3959, 0.2661, 0.3736, 0.202, 0.3921, 0.1585, 0.4219, 0.2244, 0.358, 0.8727, 0.3858, 0.8108, 0.4082, 0.8575, 0.3717, 0.9164, 0.413, 0.3376, 0.3959, 0.2661, 0.4219, 0.2244, 0.4459, 0.3038, 0.3249, 0.9206, 0.358, 0.8727, 0.3717, 0.9164, 0.3312, 0.9534, 0.4245, 0.4147, 0.413, 0.3376, 0.4459, 0.3038, 0.4626, 0.394, 0.2886, 0.9525, 0.3249, 0.9206, 0.3312, 0.9534, 0.2903, 0.9694, 0.4301, 0.4956, 0.4245, 0.4147, 0.4626, 0.394, 0.4708, 0.4913, 0.284, 0.0695, 0.2496, 0.04518, 0.2857, 0.05434, 0.6302, 0.8737, 0.5942, 0.8296, 0.6122, 0.7836, 0.6409, 0.8333, 0.5156, 0.3196, 0.5345, 0.2288, 0.5663, 0.2637, 0.5534, 0.3423, 0.668, 0.9015, 0.6302, 0.8737, 0.6409, 0.8333, 0.673, 0.8721, 0.5063, 0.416, 0.5156, 0.3196, 0.5534, 0.3423, 0.5476, 0.4231, 0.706, 0.9148, 0.668, 0.9015, 0.673, 0.8721, 0.7075, 0.8995, 0.5066, 0.514, 0.5063, 0.416, 0.5476, 0.4231, 0.5479, 0.5038, 0.6783, 0.01958, 0.7175, 0.01095, 0.6805, 0.03564, 0.7435, 0.9178, 0.706, 0.9148, 0.7075, 0.8995, 0.5167, 0.6087, 0.5066, 0.514, 0.5479, 0.5038, 0.5553, 0.5824, 0.6376, 0.0426, 0.6783, 0.01958, 0.6805, 0.03564, 0.6448, 0.07319, 0.5357, 0.695, 0.5167, 0.6087, 0.5553, 0.5824, 0.5688, 0.6565, 0.5978, 0.08568, 0.6376, 0.0426, 0.6448, 0.07319, 0.6127, 0.1255, 0.5621, 0.7696, 0.5357, 0.695, 0.5688, 0.6565, 0.588, 0.7241, 0.5624, 0.149, 0.5978, 0.08568, 0.6127, 0.1255, 0.5861, 0.1903, 0.5942, 0.8296, 0.5621, 0.7696, 0.588, 0.7241, 0.6122, 0.7836, 0.5345, 0.2288, 0.5624, 0.149, 0.5861, 0.1903, 0.5663, 0.2637, 0.6448, 0.07319, 0.6805, 0.03564, 0.684, 0.04992, 0.6537, 0.09845, 0.5688, 0.6565, 0.5553, 0.5824, 0.5883, 0.5633, 0.5981, 0.6284, 0.6127, 0.1255, 0.6448, 0.07319, 0.6537, 0.09845, 0.6284, 0.1562, 0.588, 0.7241, 0.5688, 0.6565, 0.5981, 0.6284, 0.6122, 0.6902, 0.5861, 0.1903, 0.6127, 0.1255, 0.6284, 0.1562, 0.6087, 0.2202, 0.6122, 0.7836, 0.588, 0.7241, 0.6122, 0.6902, 0.6306, 0.748, 0.5663, 0.2637, 0.5861, 0.1903, 0.6087, 0.2202, 0.5945, 0.2879, 0.6409, 0.8333, 0.6122, 0.7836, 0.6306, 0.748, 0.6533, 0.8005, 0.5534, 0.3423, 0.5663, 0.2637, 0.5945, 0.2879, 0.5857, 0.3572, 0.673, 0.8721, 0.6409, 0.8333, 0.6533, 0.8005, 0.6799, 0.8466, 0.5476, 0.4231, 0.5534, 0.3423, 0.5857, 0.3572, 0.5818, 0.427, 0.7075, 0.8995, 0.673, 0.8721, 0.6799, 0.8466, 0.7102, 0.8855, 0.5479, 0.5038, 0.5476, 0.4231, 0.5818, 0.427, 0.5829, 0.4959, 0.6805, 0.03564, 0.7175, 0.01095, 0.684, 0.04992, 0.7435, 0.9178, 0.7075, 0.8995, 0.7102, 0.8855, 0.5553, 0.5824, 0.5479, 0.5038, 0.5829, 0.4959, 0.5883, 0.5633, 0.5857, 0.3572, 0.5945, 0.2879, 0.6201, 0.3046, 0.6141, 0.3671, 0.6799, 0.8466, 0.6533, 0.8005, 0.6667, 0.7742, 0.6883, 0.8253, 0.5818, 0.427, 0.5857, 0.3572, 0.6141, 0.3671, 0.6117, 0.4288, 0.7102, 0.8855, 0.6799, 0.8466, 0.6883, 0.8253, 0.714, 0.8731, 0.5829, 0.4959, 0.5818, 0.427, 0.6117, 0.4288, 0.6131, 0.4895, 0.684, 0.04992, 0.7175, 0.01095, 0.6885, 0.06211, 0.7435, 0.9178, 0.7102, 0.8855, 0.714, 0.8731, 0.5883, 0.5633, 0.5829, 0.4959, 0.6131, 0.4895, 0.6171, 0.5491, 0.6537, 0.09845, 0.684, 0.04992, 0.6885, 0.06211, 0.6638, 0.1187, 0.5981, 0.6284, 0.5883, 0.5633, 0.6171, 0.5491, 0.6244, 0.6076, 0.6284, 0.1562, 0.6537, 0.09845, 0.6638, 0.1187, 0.6444, 0.1793, 0.6122, 0.6902, 0.5981, 0.6284, 0.6244, 0.6076, 0.635, 0.6648, 0.6087, 0.2202, 0.6284, 0.1562, 0.6444, 0.1793, 0.63, 0.2418, 0.6306, 0.748, 0.6122, 0.6902, 0.635, 0.6648, 0.649, 0.7205, 0.5945, 0.2879, 0.6087, 0.2202, 0.63, 0.2418, 0.6201, 0.3046, 0.6533, 0.8005, 0.6306, 0.748, 0.649, 0.7205, 0.6667, 0.7742, 0.6244, 0.6076, 0.6171, 0.5491, 0.643, 0.5382, 0.6485, 0.592, 0.6444, 0.1793, 0.6638, 0.1187, 0.6747, 0.1343, 0.6604, 0.1963, 0.635, 0.6648, 0.6244, 0.6076, 0.6485, 0.592, 0.6565, 0.6457, 0.63, 0.2418, 0.6444, 0.1793, 0.6604, 0.1963, 0.6503, 0.257, 0.649, 0.7205, 0.635, 0.6648, 0.6565, 0.6457, 0.6671, 0.6995, 0.6201, 0.3046, 0.63, 0.2418, 0.6503, 0.257, 0.6436, 0.316, 0.6667, 0.7742, 0.649, 0.7205, 0.6671, 0.6995, 0.6806, 0.7536, 0.6141, 0.3671, 0.6201, 0.3046, 0.6436, 0.316, 0.6398, 0.3733, 0.6883, 0.8253, 0.6667, 0.7742, 0.6806, 0.7536, 0.6976, 0.808, 0.6117, 0.4288, 0.6141, 0.3671, 0.6398, 0.3733, 0.6385, 0.4292, 0.714, 0.8731, 0.6883, 0.8253, 0.6976, 0.808, 0.7186, 0.8627, 0.6131, 0.4895, 0.6117, 0.4288, 0.6385, 0.4292, 0.6397, 0.4841, 0.6885, 0.06211, 0.7175, 0.01095, 0.6937, 0.07205, 0.7435, 0.9178, 0.714, 0.8731, 0.7186, 0.8627, 0.6171, 0.5491, 0.6131, 0.4895, 0.6397, 0.4841, 0.643, 0.5382, 0.6638, 0.1187, 0.6885, 0.06211, 0.6937, 0.07205, 0.6747, 0.1343, 0.6976, 0.808, 0.6806, 0.7536, 0.6949, 0.7378, 0.7078, 0.7945, 0.6385, 0.4292, 0.6398, 0.3733, 0.6634, 0.3767, 0.663, 0.4286, 0.7186, 0.8627, 0.6976, 0.808, 0.7078, 0.7945, 0.7239, 0.8543, 0.6397, 0.4841, 0.6385, 0.4292, 0.663, 0.4286, 0.6642, 0.4794, 0.6937, 0.07205, 0.7175, 0.01095, 0.6996, 0.07966, 0.7435, 0.9178, 0.7186, 0.8627, 0.7239, 0.8543, 0.643, 0.5382, 0.6397, 0.4841, 0.6642, 0.4794, 0.6668, 0.5298, 0.6747, 0.1343, 0.6937, 0.07205, 0.6996, 0.07966, 0.686, 0.1456, 0.6485, 0.592, 0.643, 0.5382, 0.6668, 0.5298, 0.6711, 0.5802, 0.6604, 0.1963, 0.6747, 0.1343, 0.686, 0.1456, 0.6763, 0.2081, 0.6565, 0.6457, 0.6485, 0.592, 0.6711, 0.5802, 0.677, 0.6313, 0.6503, 0.257, 0.6604, 0.1963, 0.6763, 0.2081, 0.6697, 0.2671, 0.6671, 0.6995, 0.6565, 0.6457, 0.677, 0.6313, 0.6848, 0.6837, 0.6436, 0.316, 0.6503, 0.257, 0.6697, 0.2671, 0.6655, 0.3231, 0.6806, 0.7536, 0.6671, 0.6995, 0.6848, 0.6837, 0.6949, 0.7378, 0.6398, 0.3733, 0.6436, 0.316, 0.6655, 0.3231, 0.6634, 0.3767, 0.6763, 0.2081, 0.686, 0.1456, 0.6975, 0.1531, 0.6919, 0.2154, 0.677, 0.6313, 0.6711, 0.5802, 0.6925, 0.5714, 0.6968, 0.6208, 0.6697, 0.2671, 0.6763, 0.2081, 0.6919, 0.2154, 0.6883, 0.273, 0.6848, 0.6837, 0.677, 0.6313, 0.6968, 0.6208, 0.7023, 0.6722, 0.6655, 0.3231, 0.6697, 0.2671, 0.6883, 0.273, 0.6863, 0.3269, 0.6949, 0.7378, 0.6848, 0.6837, 0.7023, 0.6722, 0.7094, 0.7264, 0.6634, 0.3767, 0.6655, 0.3231, 0.6863, 0.3269, 0.6856, 0.3779, 0.7078, 0.7945, 0.6949, 0.7378, 0.7094, 0.7264, 0.7184, 0.7846, 0.663, 0.4286, 0.6634, 0.3767, 0.6856, 0.3779, 0.6859, 0.4271, 0.7239, 0.8543, 0.7078, 0.7945, 0.7184, 0.7846, 0.7297, 0.8481, 0.6642, 0.4794, 0.663, 0.4286, 0.6859, 0.4271, 0.6871, 0.4752, 0.6996, 0.07966, 0.7175, 0.01095, 0.7058, 0.0849, 0.7435, 0.9178, 0.7239, 0.8543, 0.7297, 0.8481, 0.6668, 0.5298, 0.6642, 0.4794, 0.6871, 0.4752, 0.6894, 0.5231, 0.686, 0.1456, 0.6996, 0.07966, 0.7058, 0.0849, 0.6975, 0.1531, 0.6711, 0.5802, 0.6668, 0.5298, 0.6894, 0.5231, 0.6925, 0.5714, 0.6859, 0.4271, 0.6856, 0.3779, 0.7068, 0.3773, 0.7077, 0.4249, 0.7297, 0.8481, 0.7184, 0.7846, 0.7294, 0.7782, 0.7358, 0.8441, 0.6871, 0.4752, 0.6859, 0.4271, 0.7077, 0.4249, 0.7092, 0.4715, 0.7058, 0.0849, 0.7175, 0.01095, 0.7123, 0.08778, 0.7435, 0.9178, 0.7297, 0.8481, 0.7358, 0.8441, 0.6894, 0.5231, 0.6871, 0.4752, 0.7092, 0.4715, 0.711, 0.518, 0.6975, 0.1531, 0.7058, 0.0849, 0.7123, 0.08778, 0.709, 0.1568, 0.6925, 0.5714, 0.6894, 0.5231, 0.711, 0.518, 0.7133, 0.565, 0.6919, 0.2154, 0.6975, 0.1531, 0.709, 0.1568, 0.7072, 0.2188, 0.6968, 0.6208, 0.6925, 0.5714, 0.7133, 0.565, 0.7162, 0.6136, 0.6883, 0.273, 0.6919, 0.2154, 0.7072, 0.2188, 0.7064, 0.2753, 0.7023, 0.6722, 0.6968, 0.6208, 0.7162, 0.6136, 0.7197, 0.6645, 0.6863, 0.3269, 0.6883, 0.273, 0.7064, 0.2753, 0.7063, 0.3277, 0.7094, 0.7264, 0.7023, 0.6722, 0.7197, 0.6645, 0.724, 0.7189, 0.6856, 0.3779, 0.6863, 0.3269, 0.7063, 0.3277, 0.7068, 0.3773, 0.7184, 0.7846, 0.7094, 0.7264, 0.724, 0.7189, 0.7294, 0.7782, 0.7162, 0.6136, 0.7133, 0.565, 0.7339, 0.5608, 0.7355, 0.6092, 0.7064, 0.2753, 0.7072, 0.2188, 0.7224, 0.2185, 0.7242, 0.2743, 0.7197, 0.6645, 0.7162, 0.6136, 0.7355, 0.6092, 0.7371, 0.6602, 0.7063, 0.3277, 0.7064, 0.2753, 0.7242, 0.2743, 0.7259, 0.326, 0.724, 0.7189, 0.7197, 0.6645, 0.7371, 0.6602, 0.7388, 0.7151, 0.7068, 0.3773, 0.7063, 0.3277, 0.7259, 0.326, 0.7275, 0.3748, 0.7294, 0.7782, 0.724, 0.7189, 0.7388, 0.7151, 0.7406, 0.7752, 0.7077, 0.4249, 0.7068, 0.3773, 0.7275, 0.3748, 0.7291, 0.4217, 0.7358, 0.8441, 0.7294, 0.7782, 0.7406, 0.7752, 0.7422, 0.8424, 0.7092, 0.4715, 0.7077, 0.4249, 0.7291, 0.4217, 0.7308, 0.4679, 0.7123, 0.08778, 0.7175, 0.01095, 0.7189, 0.08831, 0.7435, 0.9178, 0.7358, 0.8441, 0.7422, 0.8424, 0.711, 0.518, 0.7092, 0.4715, 0.7308, 0.4679, 0.7324, 0.514, 0.709, 0.1568, 0.7123, 0.08778, 0.7189, 0.08831, 0.7206, 0.1571, 0.7133, 0.565, 0.711, 0.518, 0.7324, 0.514, 0.7339, 0.5608, 0.7072, 0.2188, 0.709, 0.1568, 0.7206, 0.1571, 0.7224, 0.2185, 0.7422, 0.8424, 0.7406, 0.7752, 0.7519, 0.7755, 0.7486, 0.8429, 0.7308, 0.4679, 0.7291, 0.4217, 0.7505, 0.4179, 0.7525, 0.4645, 0.7189, 0.08831, 0.7175, 0.01095, 0.7254, 0.08652, 0.7435, 0.9178, 0.7422, 0.8424, 0.7486, 0.8429, 0.7324, 0.514, 0.7308, 0.4679, 0.7525, 0.4645, 0.7537, 0.5111, 0.7206, 0.1571, 0.7189, 0.08831, 0.7254, 0.08652, 0.732, 0.154, 0.7339, 0.5608, 0.7324, 0.514, 0.7537, 0.5111, 0.7545, 0.5585, 0.7224, 0.2185, 0.7206, 0.1571, 0.732, 0.154, 0.7375, 0.2146, 0.7355, 0.6092, 0.7339, 0.5608, 0.7545, 0.5585, 0.7548, 0.6076, 0.7242, 0.2743, 0.7224, 0.2185, 0.7375, 0.2146, 0.7419, 0.27, 0.7371, 0.6602, 0.7355, 0.6092, 0.7548, 0.6076, 0.7546, 0.6593, 0.7259, 0.326, 0.7242, 0.2743, 0.7419, 0.27, 0.7454, 0.3216, 0.7388, 0.7151, 0.7371, 0.6602, 0.7546, 0.6593, 0.7537, 0.7148, 0.7275, 0.3748, 0.7259, 0.326, 0.7454, 0.3216, 0.7482, 0.3706, 0.7406, 0.7752, 0.7388, 0.7151, 0.7537, 0.7148, 0.7519, 0.7755, 0.7291, 0.4217, 0.7275, 0.3748, 0.7482, 0.3706, 0.7505, 0.4179, 0.7546, 0.6593, 0.7548, 0.6076, 0.7747, 0.6087, 0.7725, 0.6618, 0.7454, 0.3216, 0.7419, 0.27, 0.7595, 0.2623, 0.765, 0.3144, 0.7537, 0.7148, 0.7546, 0.6593, 0.7725, 0.6618, 0.7688, 0.7183, 0.7482, 0.3706, 0.7454, 0.3216, 0.765, 0.3144, 0.7692, 0.3644, 0.7519, 0.7755, 0.7537, 0.7148, 0.7688, 0.7183, 0.7632, 0.7793, 0.7505, 0.4179, 0.7482, 0.3706, 0.7692, 0.3644, 0.7723, 0.413, 0.7486, 0.8429, 0.7519, 0.7755, 0.7632, 0.7793, 0.7549, 0.8458, 0.7525, 0.4645, 0.7505, 0.4179, 0.7723, 0.413, 0.7745, 0.461, 0.7254, 0.08652, 0.7175, 0.01095, 0.7317, 0.08241, 0.7435, 0.9178, 0.7486, 0.8429, 0.7549, 0.8458, 0.7537, 0.5111, 0.7525, 0.4645, 0.7745, 0.461, 0.7755, 0.5091, 0.732, 0.154, 0.7254, 0.08652, 0.7317, 0.08241, 0.7433, 0.1474, 0.7545, 0.5585, 0.7537, 0.5111, 0.7755, 0.5091, 0.7756, 0.5581, 0.7375, 0.2146, 0.732, 0.154, 0.7433, 0.1474, 0.7524, 0.207, 0.7548, 0.6076, 0.7545, 0.5585, 0.7756, 0.5581, 0.7747, 0.6087, 0.7419, 0.27, 0.7375, 0.2146, 0.7524, 0.207, 0.7595, 0.2623, 0.7317, 0.08241, 0.7175, 0.01095, 0.7376, 0.07604, 0.7435, 0.9178, 0.7549, 0.8458, 0.761, 0.851, 0.7755, 0.5091, 0.7745, 0.461, 0.7975, 0.4575, 0.7983, 0.5083, 0.7433, 0.1474, 0.7317, 0.08241, 0.7376, 0.07604, 0.7541, 0.1373, 0.7756, 0.5581, 0.7755, 0.5091, 0.7983, 0.5083, 0.7975, 0.5598, 0.7524, 0.207, 0.7433, 0.1474, 0.7541, 0.1373, 0.7672, 0.1954, 0.7747, 0.6087, 0.7756, 0.5581, 0.7975, 0.5598, 0.7952, 0.6129, 0.7595, 0.2623, 0.7524, 0.207, 0.7672, 0.1954, 0.7774, 0.2508, 0.7725, 0.6618, 0.7747, 0.6087, 0.7952, 0.6129, 0.7908, 0.668, 0.765, 0.3144, 0.7595, 0.2623, 0.7774, 0.2508, 0.7851, 0.3041, 0.7688, 0.7183, 0.7725, 0.6618, 0.7908, 0.668, 0.7841, 0.7258, 0.7692, 0.3644, 0.765, 0.3144, 0.7851, 0.3041, 0.7909, 0.356, 0.7632, 0.7793, 0.7688, 0.7183, 0.7841, 0.7258, 0.7744, 0.7867, 0.7723, 0.413, 0.7692, 0.3644, 0.7909, 0.356, 0.795, 0.4069, 0.7549, 0.8458, 0.7632, 0.7793, 0.7744, 0.7867, 0.761, 0.851, 0.7745, 0.461, 0.7723, 0.413, 0.795, 0.4069, 0.7975, 0.4575, 0.7851, 0.3041, 0.7774, 0.2508, 0.7956, 0.2349, 0.8061, 0.29, 0.7841, 0.7258, 0.7908, 0.668, 0.8098, 0.6784, 0.7995, 0.7376, 0.7909, 0.356, 0.7851, 0.3041, 0.8061, 0.29, 0.8138, 0.3447, 0.7744, 0.7867, 0.7841, 0.7258, 0.7995, 0.7376, 0.7854, 0.798, 0.795, 0.4069, 0.7909, 0.356, 0.8138, 0.3447, 0.8192, 0.3992, 0.761, 0.851, 0.7744, 0.7867, 0.7854, 0.798, 0.7667, 0.8584, 0.7975, 0.4575, 0.795, 0.4069, 0.8192, 0.3992, 0.822, 0.4538, 0.7376, 0.07604, 0.7175, 0.01095, 0.743, 0.06746, 0.7435, 0.9178, 0.761, 0.851, 0.7667, 0.8584, 0.7983, 0.5083, 0.7975, 0.4575, 0.822, 0.4538, 0.8226, 0.5085, 0.7541, 0.1373, 0.7376, 0.07604, 0.743, 0.06746, 0.7645, 0.1235, 0.7975, 0.5598, 0.7983, 0.5083, 0.8226, 0.5085, 0.821, 0.5641, 0.7672, 0.1954, 0.7541, 0.1373, 0.7645, 0.1235, 0.7819, 0.1794, 0.7952, 0.6129, 0.7975, 0.5598, 0.821, 0.5641, 0.8167, 0.6205, 0.7774, 0.2508, 0.7672, 0.1954, 0.7819, 0.1794, 0.7956, 0.2349, 0.7908, 0.668, 0.7952, 0.6129, 0.8167, 0.6205, 0.8098, 0.6784, 0.8226, 0.5085, 0.822, 0.4538, 0.8489, 0.4495, 0.8492, 0.5101, 0.7645, 0.1235, 0.743, 0.06746, 0.7478, 0.05674, 0.7742, 0.1058, 0.821, 0.5641, 0.8226, 0.5085, 0.8492, 0.5101, 0.8462, 0.5712, 0.7819, 0.1794, 0.7645, 0.1235, 0.7742, 0.1058, 0.7962, 0.1585, 0.8167, 0.6205, 0.821, 0.5641, 0.8462, 0.5712, 0.8398, 0.6326, 0.7956, 0.2349, 0.7819, 0.1794, 0.7962, 0.1585, 0.8141, 0.2138, 0.8098, 0.6784, 0.8167, 0.6205, 0.8398, 0.6326, 0.8296, 0.6939, 0.8061, 0.29, 0.7956, 0.2349, 0.8141, 0.2138, 0.8281, 0.2712, 0.7995, 0.7376, 0.8098, 0.6784, 0.8296, 0.6939, 0.8151, 0.7546, 0.8138, 0.3447, 0.8061, 0.29, 0.8281, 0.2712, 0.8383, 0.3299, 0.7854, 0.798, 0.7995, 0.7376, 0.8151, 0.7546, 0.7959, 0.8133, 0.8192, 0.3992, 0.8138, 0.3447, 0.8383, 0.3299, 0.8454, 0.3894, 0.7667, 0.8584, 0.7854, 0.798, 0.7959, 0.8133, 0.7718, 0.8681, 0.822, 0.4538, 0.8192, 0.3992, 0.8454, 0.3894, 0.8489, 0.4495, 0.743, 0.06746, 0.7175, 0.01095, 0.7478, 0.05674, 0.7435, 0.9178, 0.7667, 0.8584, 0.7718, 0.8681, 0.8151, 0.7546, 0.8296, 0.6939, 0.8503, 0.7158, 0.8306, 0.7775, 0.8383, 0.3299, 0.8281, 0.2712, 0.8516, 0.2461, 0.8653, 0.3101, 0.7959, 0.8133, 0.8151, 0.7546, 0.8306, 0.7775, 0.8057, 0.8332, 0.8454, 0.3894, 0.8383, 0.3299, 0.8653, 0.3101, 0.8746, 0.3768, 0.7718, 0.8681, 0.7959, 0.8133, 0.8057, 0.8332, 0.7761, 0.8801, 0.8489, 0.4495, 0.8454, 0.3894, 0.8746, 0.3768, 0.879, 0.4448, 0.7478, 0.05674, 0.7175, 0.01095, 0.7517, 0.04406, 0.7435, 0.9178, 0.7718, 0.8681, 0.7761, 0.8801, 0.8492, 0.5101, 0.8489, 0.4495, 0.879, 0.4448, 0.8789, 0.5136, 0.7742, 0.1058, 0.7478, 0.05674, 0.7517, 0.04406, 0.7828, 0.08399, 0.8462, 0.5712, 0.8492, 0.5101, 0.8789, 0.5136, 0.874, 0.5822, 0.7962, 0.1585, 0.7742, 0.1058, 0.7828, 0.08399, 0.8101, 0.1317, 0.8398, 0.6326, 0.8462, 0.5712, 0.874, 0.5822, 0.865, 0.6503, 0.8141, 0.2138, 0.7962, 0.1585, 0.8101, 0.1317, 0.8331, 0.1861, 0.8296, 0.6939, 0.8398, 0.6326, 0.865, 0.6503, 0.8503, 0.7158, 0.8281, 0.2712, 0.8141, 0.2138, 0.8331, 0.1861, 0.8516, 0.2461, 0.7828, 0.08399, 0.7517, 0.04406, 0.7545, 0.02965, 0.7899, 0.05787, 0.874, 0.5822, 0.8789, 0.5136, 0.9132, 0.5197, 0.906, 0.5994, 0.8101, 0.1317, 0.7828, 0.08399, 0.7899, 0.05787, 0.8229, 0.09798, 0.865, 0.6503, 0.874, 0.5822, 0.906, 0.5994, 0.8922, 0.6755, 0.8331, 0.1861, 0.8101, 0.1317, 0.8229, 0.09798, 0.8523, 0.1498, 0.8503, 0.7158, 0.865, 0.6503, 0.8922, 0.6755, 0.872, 0.7458, 0.8516, 0.2461, 0.8331, 0.1861, 0.8523, 0.1498, 0.8769, 0.2123, 0.8306, 0.7775, 0.8503, 0.7158, 0.872, 0.7458, 0.8457, 0.8077, 0.8653, 0.3101, 0.8516, 0.2461, 0.8769, 0.2123, 0.8957, 0.2835, 0.8057, 0.8332, 0.8306, 0.7775, 0.8457, 0.8077, 0.8143, 0.8579, 0.8746, 0.3768, 0.8653, 0.3101, 0.8957, 0.2835, 0.9078, 0.3603, 0.7761, 0.8801, 0.8057, 0.8332, 0.8143, 0.8579, 0.7795, 0.894, 0.879, 0.4448, 0.8746, 0.3768, 0.9078, 0.3603, 0.914, 0.4394, 0.7517, 0.04406, 0.7175, 0.01095, 0.7545, 0.02965, 0.7435, 0.9178, 0.7761, 0.8801, 0.7795, 0.894, 0.8789, 0.5136, 0.879, 0.4448, 0.914, 0.4394, 0.9132, 0.5197, 0.8957, 0.2835, 0.8769, 0.2123, 0.9045, 0.1659, 0.9315, 0.246, 0.8143, 0.8579, 0.8457, 0.8077, 0.8599, 0.8466, 0.8212, 0.8877, 0.9078, 0.3603, 0.8957, 0.2835, 0.9315, 0.246, 0.9476, 0.3387, 0.7795, 0.894, 0.8143, 0.8579, 0.8212, 0.8877, 0.7816, 0.9096, 0.914, 0.4394, 0.9078, 0.3603, 0.9476, 0.3387, 0.9544, 0.4333, 0.7545, 0.02965, 0.7175, 0.01095, 0.7559, 0.0139, 0.7435, 0.9178, 0.7795, 0.894, 0.7816, 0.9096, 0.9132, 0.5197, 0.914, 0.4394, 0.9544, 0.4333, 0.9538, 0.5292, 0.7899, 0.05787, 0.7545, 0.02965, 0.7559, 0.0139, 0.795, 0.02756, 0.906, 0.5994, 0.9132, 0.5197, 0.9538, 0.5292, 0.9435, 0.6255, 0.8229, 0.09798, 0.7899, 0.05787, 0.795, 0.02756, 0.8341, 0.05641, 0.8922, 0.6755, 0.906, 0.5994, 0.9435, 0.6255, 0.922, 0.7116, 0.8523, 0.1498, 0.8229, 0.09798, 0.8341, 0.05641, 0.8713, 0.1025, 0.872, 0.7458, 0.8922, 0.6755, 0.922, 0.7116, 0.8944, 0.7866, 0.8769, 0.2123, 0.8523, 0.1498, 0.8713, 0.1025, 0.9045, 0.1659, 0.8457, 0.8077, 0.872, 0.7458, 0.8944, 0.7866, 0.8599, 0.8466, 0.04942, 0.6843, 0.03493, 0.5904, 0.07447, 0.575, 0.08406, 0.6553, 0.136, 0.09607, 0.1742, 0.06208, 0.18, 0.09308, 0.1486, 0.1375, 0.07085, 0.7729, 0.04942, 0.6843, 0.08406, 0.6553, 0.1, 0.7319, 0.1013, 0.1496, 0.136, 0.09607, 0.1486, 0.1375, 0.1217, 0.1945, 0.1018, 0.8462, 0.07085, 0.7729, 0.1, 0.7319, 0.1222, 0.8014, 0.07271, 0.2194, 0.1013, 0.1496, 0.1217, 0.1945, 0.1005, 0.2608, 0.1373, 0.9015, 0.1018, 0.8462, 0.1222, 0.8014, 0.1496, 0.8609, 0.05152, 0.3004, 0.07271, 0.2194, 0.1005, 0.2608, 0.08487, 0.3335, 0.1752, 0.939, 0.1373, 0.9015, 0.1496, 0.8609, 0.1811, 0.9088, 0.03622, 0.3897, 0.05152, 0.3004, 0.08487, 0.3335, 0.07503, 0.4111, 0.2135, 0.9606, 0.1752, 0.939, 0.1811, 0.9088, 0.2154, 0.9446, 0.02935, 0.4892, 0.03622, 0.3897, 0.07503, 0.4111, 0.07144, 0.4926, 0.2127, 0.047, 0.2496, 0.04518, 0.2144, 0.06301, 0.2514, 0.9709, 0.2135, 0.9606, 0.2154, 0.9446, 0.03493, 0.5904, 0.02935, 0.4892, 0.07144, 0.4926, 0.07447, 0.575, 0.1742, 0.06208, 0.2127, 0.047, 0.2144, 0.06301, 0.18, 0.09308, 0.1811, 0.9088, 0.1496, 0.8609, 0.1634, 0.8289, 0.1889, 0.8833, 0.07503, 0.4111, 0.08487, 0.3335, 0.1146, 0.3572, 0.108, 0.4253, 0.2154, 0.9446, 0.1811, 0.9088, 0.1889, 0.8833, 0.2185, 0.9304, 0.07144, 0.4926, 0.07503, 0.4111, 0.108, 0.4253, 0.1058, 0.4949, 0.2144, 0.06301, 0.2496, 0.04518, 0.2173, 0.07753, 0.2514, 0.9709, 0.2154, 0.9446, 0.2185, 0.9304, 0.07447, 0.575, 0.07144, 0.4926, 0.1058, 0.4949, 0.1078, 0.5651, 0.18, 0.09308, 0.2144, 0.06301, 0.2173, 0.07753, 0.1877, 0.1193, 0.08406, 0.6553, 0.07447, 0.575, 0.1078, 0.5651, 0.1145, 0.6348, 0.1486, 0.1375, 0.18, 0.09308, 0.1877, 0.1193, 0.1623, 0.1705, 0.1, 0.7319, 0.08406, 0.6553, 0.1145, 0.6348, 0.1261, 0.703, 0.1217, 0.1945, 0.1486, 0.1375, 0.1623, 0.1705, 0.1417, 0.2286, 0.1222, 0.8014, 0.1, 0.7319, 0.1261, 0.703, 0.1423, 0.7682, 0.1005, 0.2608, 0.1217, 0.1945, 0.1417, 0.2286, 0.1259, 0.2914, 0.1496, 0.8609, 0.1222, 0.8014, 0.1423, 0.7682, 0.1634, 0.8289, 0.08487, 0.3335, 0.1005, 0.2608, 0.1259, 0.2914, 0.1146, 0.3572, 0.1261, 0.703, 0.1145, 0.6348, 0.1415, 0.6204, 0.15, 0.6823, 0.1417, 0.2286, 0.1623, 0.1705, 0.1766, 0.1963, 0.161, 0.2544, 0.1423, 0.7682, 0.1261, 0.703, 0.15, 0.6823, 0.1619, 0.7438, 0.1259, 0.2914, 0.1417, 0.2286, 0.161, 0.2544, 0.1494, 0.3139, 0.1634, 0.8289, 0.1423, 0.7682, 0.1619, 0.7438, 0.1778, 0.8042, 0.1146, 0.3572, 0.1259, 0.2914, 0.1494, 0.3139, 0.1413, 0.3743, 0.1889, 0.8833, 0.1634, 0.8289, 0.1778, 0.8042, 0.198, 0.8626, 0.108, 0.4253, 0.1146, 0.3572, 0.1413, 0.3743, 0.1367, 0.4353, 0.2185, 0.9304, 0.1889, 0.8833, 0.198, 0.8626, 0.2227, 0.9181, 0.1058, 0.4949, 0.108, 0.4253, 0.1367, 0.4353, 0.1353, 0.4967, 0.2173, 0.07753, 0.2496, 0.04518, 0.2212, 0.09023, 0.2514, 0.9709, 0.2185, 0.9304, 0.2227, 0.9181, 0.1078, 0.5651, 0.1058, 0.4949, 0.1353, 0.4967, 0.1368, 0.5584, 0.1877, 0.1193, 0.2173, 0.07753, 0.2212, 0.09023, 0.1966, 0.141, 0.1145, 0.6348, 0.1078, 0.5651, 0.1368, 0.5584, 0.1415, 0.6204, 0.1623, 0.1705, 0.1877, 0.1193, 0.1966, 0.141, 0.1766, 0.1963, 0.2227, 0.9181, 0.198, 0.8626, 0.2081, 0.8463, 0.2277, 0.908, 0.1353, 0.4967, 0.1367, 0.4353, 0.1625, 0.4424, 0.1616, 0.498, 0.2212, 0.09023, 0.2496, 0.04518, 0.2259, 0.1009, 0.2514, 0.9709, 0.2227, 0.9181, 0.2277, 0.908, 0.1368, 0.5584, 0.1353, 0.4967, 0.1616, 0.498, 0.1627, 0.5539, 0.1966, 0.141, 0.2212, 0.09023, 0.2259, 0.1009, 0.2064, 0.1583, 0.1415, 0.6204, 0.1368, 0.5584, 0.1627, 0.5539, 0.1661, 0.6103, 0.1766, 0.1963, 0.1966, 0.141, 0.2064, 0.1583, 0.1912, 0.2162, 0.15, 0.6823, 0.1415, 0.6204, 0.1661, 0.6103, 0.1721, 0.6676, 0.161, 0.2544, 0.1766, 0.1963, 0.1912, 0.2162, 0.1797, 0.2737, 0.1619, 0.7438, 0.15, 0.6823, 0.1721, 0.6676, 0.1808, 0.7259, 0.1494, 0.3139, 0.161, 0.2544, 0.1797, 0.2737, 0.1713, 0.3305, 0.1778, 0.8042, 0.1619, 0.7438, 0.1808, 0.7259, 0.1926, 0.7856, 0.1413, 0.3743, 0.1494, 0.3139, 0.1713, 0.3305, 0.1656, 0.3866, 0.198, 0.8626, 0.1778, 0.8042, 0.1926, 0.7856, 0.2081, 0.8463, 0.1367, 0.4353, 0.1413, 0.3743, 0.1656, 0.3866, 0.1625, 0.4424, 0.1797, 0.2737, 0.1912, 0.2162, 0.2058, 0.2309, 0.1977, 0.2877, 0.1808, 0.7259, 0.1721, 0.6676, 0.1931, 0.6573, 0.1991, 0.7132, 0.1713, 0.3305, 0.1797, 0.2737, 0.1977, 0.2877, 0.1919, 0.3422, 0.1926, 0.7856, 0.1808, 0.7259, 0.1991, 0.7132, 0.2074, 0.7722, 0.1656, 0.3866, 0.1713, 0.3305, 0.1919, 0.3422, 0.1881, 0.3954, 0.2081, 0.8463, 0.1926, 0.7856, 0.2074, 0.7722, 0.2187, 0.8341, 0.1625, 0.4424, 0.1656, 0.3866, 0.1881, 0.3954, 0.1861, 0.4476, 0.2277, 0.908, 0.2081, 0.8463, 0.2187, 0.8341, 0.2333, 0.9002, 0.1616, 0.498, 0.1625, 0.4424, 0.1861, 0.4476, 0.1856, 0.4992, 0.2259, 0.1009, 0.2496, 0.04518, 0.2312, 0.1094, 0.2514, 0.9709, 0.2277, 0.908, 0.2333, 0.9002, 0.1627, 0.5539, 0.1616, 0.498, 0.1856, 0.4992, 0.1864, 0.5509, 0.2064, 0.1583, 0.2259, 0.1009, 0.2312, 0.1094, 0.2167, 0.1715, 0.1661, 0.6103, 0.1627, 0.5539, 0.1864, 0.5509, 0.1888, 0.6036, 0.1912, 0.2162, 0.2064, 0.1583, 0.2167, 0.1715, 0.2058, 0.2309, 0.1721, 0.6676, 0.1661, 0.6103, 0.1888, 0.6036, 0.1931, 0.6573, 0.1856, 0.4992, 0.1861, 0.4476, 0.2083, 0.451, 0.2081, 0.5, 0.2312, 0.1094, 0.2496, 0.04518, 0.237, 0.1156, 0.2514, 0.9709, 0.2333, 0.9002, 0.2394, 0.8948, 0.1864, 0.5509, 0.1856, 0.4992, 0.2081, 0.5, 0.2087, 0.5491, 0.2167, 0.1715, 0.2312, 0.1094, 0.237, 0.1156, 0.2273, 0.1807, 0.1888, 0.6036, 0.1864, 0.5509, 0.2087, 0.5491, 0.2103, 0.5991, 0.2058, 0.2309, 0.2167, 0.1715, 0.2273, 0.1807, 0.2203, 0.2411, 0.1931, 0.6573, 0.1888, 0.6036, 0.2103, 0.5991, 0.213, 0.6508, 0.1977, 0.2877, 0.2058, 0.2309, 0.2203, 0.2411, 0.2153, 0.2974, 0.1991, 0.7132, 0.1931, 0.6573, 0.213, 0.6508, 0.2169, 0.7052, 0.1919, 0.3422, 0.1977, 0.2877, 0.2153, 0.2974, 0.2119, 0.3506, 0.2074, 0.7722, 0.1991, 0.7132, 0.2169, 0.7052, 0.2224, 0.763, 0.1881, 0.3954, 0.1919, 0.3422, 0.2119, 0.3506, 0.2095, 0.4014, 0.2187, 0.8341, 0.2074, 0.7722, 0.2224, 0.763, 0.2297, 0.8258, 0.1861, 0.4476, 0.1881, 0.3954, 0.2095, 0.4014, 0.2083, 0.451, 0.2333, 0.9002, 0.2187, 0.8341, 0.2297, 0.8258, 0.2394, 0.8948])
me_sphere.materials.append(mat_tennisballmat)
me_sphere.update()

# ---- objects
ob_sphere = bpy.data.objects.new('Sphere', me_sphere)

# ---- transforms, parenting, visibility, modifiers, constraints
ob_sphere.location = (0.0, 0.0, 0.0)

# ---- collection membership
col_collection.objects.link(ob_sphere)

# ---- scene / render settings (as saved in the file)
scene.frame_start = 1; scene.frame_end = 250; scene.frame_set(1)
scene.render.engine = 'BLENDER_EEVEE_NEXT'
scene.cycles.sampling_pattern = 'TABULATED_SOBOL'
scene.cycles.use_light_tree = False
scene.view_settings.view_transform = 'Filmic'
bpy.context.view_layer.update()

# ---- added for rendering (the .blend has no active camera and no usable light): camera, sun
cam_auto = bpy.data.cameras.new('AutoCamera')
cam_auto.lens = 50.0
cam_auto.sensor_width = 36.0
cam_auto.clip_end = 1000.0
ob_auto_camera = bpy.data.objects.new('AutoCamera', cam_auto)
scene.collection.objects.link(ob_auto_camera)
ob_auto_camera.location = (0.400634, -0.480761, 0.320507)
ob_auto_camera.rotation_euler = (1.09748, -7.21219e-08, 0.694738)
scene.camera = ob_auto_camera
light_auto_sun = bpy.data.lights.new('AutoSun', 'SUN')
light_auto_sun.energy = 3.0
light_auto_sun.angle = 0.0523599
ob_auto_sun = bpy.data.objects.new('AutoSun', light_auto_sun)
scene.collection.objects.link(ob_auto_sun)
ob_auto_sun.rotation_euler = (0.872665, 0.174533, 0.523599)
bpy.context.view_layer.update()

